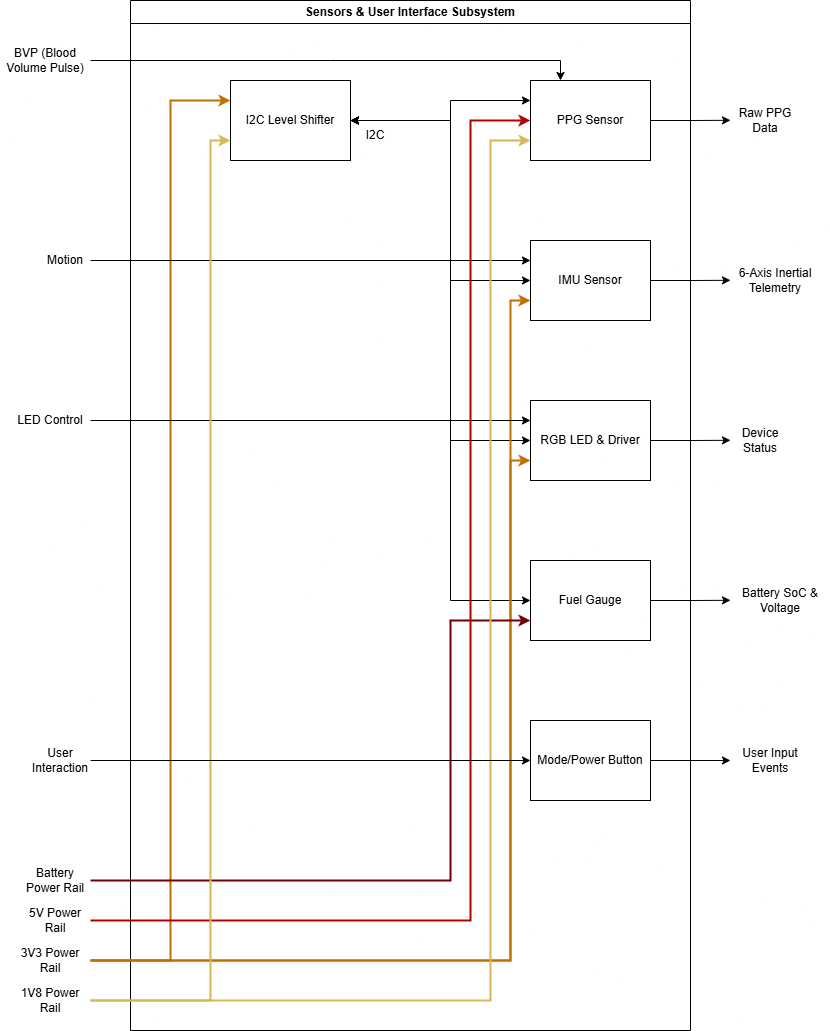

The diagram above was exported from draw.io. Its source (the exported page's mxGraphModel, read from the mxfile embedded in the PNG):
<mxGraphModel dx="2009" dy="1066" grid="1" gridSize="10" guides="1" tooltips="1" connect="1" arrows="1" fold="1" page="1" pageScale="1" pageWidth="850" pageHeight="1100" math="0" shadow="0">
  <root>
    <mxCell id="0" />
    <mxCell id="1" parent="0" />
    <mxCell id="MsRyMelNhJgC5ROYjQzZ-1" parent="1" style="swimlane;whiteSpace=wrap;html=1;" value="Sensors &amp;amp; User Interface Subsystem" vertex="1">
      <mxGeometry height="1030" width="560" x="555" y="10" as="geometry" />
    </mxCell>
    <mxCell id="46X63q8o3j3RQENNu7ZR-17" edge="1" parent="MsRyMelNhJgC5ROYjQzZ-1" source="Hch4z6ZopzZDIsJ5cxoV-4" style="edgeStyle=orthogonalEdgeStyle;rounded=0;orthogonalLoop=1;jettySize=auto;html=1;exitX=1;exitY=0.5;exitDx=0;exitDy=0;">
      <mxGeometry relative="1" as="geometry">
        <mxPoint x="600" y="439.7931034482758" as="targetPoint" />
      </mxGeometry>
    </mxCell>
    <mxCell id="Hch4z6ZopzZDIsJ5cxoV-4" parent="MsRyMelNhJgC5ROYjQzZ-1" style="rounded=0;whiteSpace=wrap;html=1;" value="RGB LED &amp;amp; Driver" vertex="1">
      <mxGeometry height="80" width="120" x="400" y="400" as="geometry" />
    </mxCell>
    <mxCell id="Hch4z6ZopzZDIsJ5cxoV-1" parent="MsRyMelNhJgC5ROYjQzZ-1" style="rounded=0;whiteSpace=wrap;html=1;" value="I2C Level Shifter" vertex="1">
      <mxGeometry height="80" width="120" x="100" y="80" as="geometry" />
    </mxCell>
    <mxCell id="46X63q8o3j3RQENNu7ZR-15" edge="1" parent="MsRyMelNhJgC5ROYjQzZ-1" source="Hch4z6ZopzZDIsJ5cxoV-2" style="edgeStyle=orthogonalEdgeStyle;rounded=0;orthogonalLoop=1;jettySize=auto;html=1;exitX=1;exitY=0.5;exitDx=0;exitDy=0;">
      <mxGeometry relative="1" as="geometry">
        <mxPoint x="600" y="119.79310344827593" as="targetPoint" />
      </mxGeometry>
    </mxCell>
    <mxCell id="Hch4z6ZopzZDIsJ5cxoV-2" parent="MsRyMelNhJgC5ROYjQzZ-1" style="rounded=0;whiteSpace=wrap;html=1;" value="PPG Sensor" vertex="1">
      <mxGeometry height="80" width="120" x="400" y="80" as="geometry" />
    </mxCell>
    <mxCell id="46X63q8o3j3RQENNu7ZR-16" edge="1" parent="MsRyMelNhJgC5ROYjQzZ-1" source="Hch4z6ZopzZDIsJ5cxoV-5" style="edgeStyle=orthogonalEdgeStyle;rounded=0;orthogonalLoop=1;jettySize=auto;html=1;exitX=1;exitY=0.5;exitDx=0;exitDy=0;">
      <mxGeometry relative="1" as="geometry">
        <mxPoint x="600" y="279.79310344827593" as="targetPoint" />
      </mxGeometry>
    </mxCell>
    <mxCell id="Hch4z6ZopzZDIsJ5cxoV-5" parent="MsRyMelNhJgC5ROYjQzZ-1" style="rounded=0;whiteSpace=wrap;html=1;" value="IMU Sensor" vertex="1">
      <mxGeometry height="80" width="120" x="400" y="240" as="geometry" />
    </mxCell>
    <mxCell id="46X63q8o3j3RQENNu7ZR-18" edge="1" parent="MsRyMelNhJgC5ROYjQzZ-1" source="Hch4z6ZopzZDIsJ5cxoV-3" style="edgeStyle=orthogonalEdgeStyle;rounded=0;orthogonalLoop=1;jettySize=auto;html=1;exitX=1;exitY=0.5;exitDx=0;exitDy=0;">
      <mxGeometry relative="1" as="geometry">
        <mxPoint x="600" y="599.7931034482758" as="targetPoint" />
      </mxGeometry>
    </mxCell>
    <mxCell id="Hch4z6ZopzZDIsJ5cxoV-3" parent="MsRyMelNhJgC5ROYjQzZ-1" style="rounded=0;whiteSpace=wrap;html=1;" value="Fuel Gauge&lt;span style=&quot;color: rgba(0, 0, 0, 0); font-family: monospace; font-size: 0px; text-align: start; white-space: nowrap;&quot;&gt;%3CmxGraphModel%3E%3Croot%3E%3CmxCell%20id%3D%220%22%2F%3E%3CmxCell%20id%3D%221%22%20parent%3D%220%22%2F%3E%3CmxCell%20id%3D%222%22%20parent%3D%221%22%20style%3D%22rounded%3D0%3BwhiteSpace%3Dwrap%3Bhtml%3D1%3B%22%20value%3D%22MCU%22%20vertex%3D%221%22%3E%3CmxGeometry%20height%3D%2280%22%20width%3D%22120%22%20x%3D%22280%22%20y%3D%22140%22%20as%3D%22geometry%22%2F%3E%3C%2FmxCell%3E%3C%2Froot%3E%3C%2FmxGraphModel%3E&lt;/span&gt;" vertex="1">
      <mxGeometry height="80" width="120" x="400" y="560" as="geometry" />
    </mxCell>
    <mxCell id="46X63q8o3j3RQENNu7ZR-11" edge="1" parent="MsRyMelNhJgC5ROYjQzZ-1" source="Hch4z6ZopzZDIsJ5cxoV-1" style="endArrow=classic;startArrow=classic;html=1;rounded=0;exitX=1;exitY=0.5;exitDx=0;exitDy=0;entryX=0;entryY=0.25;entryDx=0;entryDy=0;" target="Hch4z6ZopzZDIsJ5cxoV-2" value="">
      <mxGeometry height="50" relative="1" width="50" as="geometry">
        <Array as="points">
          <mxPoint x="320" y="120" />
          <mxPoint x="320" y="100" />
        </Array>
        <mxPoint x="440" y="340" as="sourcePoint" />
        <mxPoint x="490" y="290" as="targetPoint" />
      </mxGeometry>
    </mxCell>
    <mxCell id="46X63q8o3j3RQENNu7ZR-13" edge="1" parent="MsRyMelNhJgC5ROYjQzZ-1" source="Hch4z6ZopzZDIsJ5cxoV-1" style="endArrow=classic;startArrow=classic;html=1;rounded=0;entryX=0;entryY=0.5;entryDx=0;entryDy=0;exitX=1;exitY=0.5;exitDx=0;exitDy=0;" target="Hch4z6ZopzZDIsJ5cxoV-4" value="">
      <mxGeometry height="50" relative="1" width="50" as="geometry">
        <Array as="points">
          <mxPoint x="320" y="120" />
          <mxPoint x="320" y="440" />
        </Array>
        <mxPoint x="280" y="279.5" as="sourcePoint" />
        <mxPoint x="400" y="279.5" as="targetPoint" />
      </mxGeometry>
    </mxCell>
    <mxCell id="46X63q8o3j3RQENNu7ZR-14" edge="1" parent="MsRyMelNhJgC5ROYjQzZ-1" source="Hch4z6ZopzZDIsJ5cxoV-1" style="endArrow=classic;startArrow=classic;html=1;rounded=0;entryX=0;entryY=0.5;entryDx=0;entryDy=0;exitX=1;exitY=0.5;exitDx=0;exitDy=0;" target="Hch4z6ZopzZDIsJ5cxoV-3" value="">
      <mxGeometry height="50" relative="1" width="50" as="geometry">
        <Array as="points">
          <mxPoint x="320" y="120" />
          <mxPoint x="320" y="600" />
        </Array>
        <mxPoint x="410" y="460" as="sourcePoint" />
        <mxPoint x="530" y="460" as="targetPoint" />
      </mxGeometry>
    </mxCell>
    <mxCell id="46X63q8o3j3RQENNu7ZR-20" parent="MsRyMelNhJgC5ROYjQzZ-1" style="text;html=1;whiteSpace=wrap;strokeColor=none;fillColor=none;align=center;verticalAlign=middle;rounded=0;" value="I2C" vertex="1">
      <mxGeometry height="30" width="40" x="225" y="120" as="geometry" />
    </mxCell>
    <mxCell id="46X63q8o3j3RQENNu7ZR-12" edge="1" parent="MsRyMelNhJgC5ROYjQzZ-1" source="Hch4z6ZopzZDIsJ5cxoV-1" style="endArrow=classic;startArrow=classic;html=1;rounded=0;entryX=0;entryY=0.5;entryDx=0;entryDy=0;exitX=1;exitY=0.5;exitDx=0;exitDy=0;" target="Hch4z6ZopzZDIsJ5cxoV-5" value="">
      <mxGeometry height="50" relative="1" width="50" as="geometry">
        <Array as="points">
          <mxPoint x="320" y="120" />
          <mxPoint x="320" y="280" />
        </Array>
        <mxPoint x="280" y="280" as="sourcePoint" />
        <mxPoint x="490" y="290" as="targetPoint" />
      </mxGeometry>
    </mxCell>
    <mxCell id="iwZvt3U9lpsCIs3kAErb-1" parent="MsRyMelNhJgC5ROYjQzZ-1" style="rounded=0;whiteSpace=wrap;html=1;" value="Mode/Power Button" vertex="1">
      <mxGeometry height="80" width="120" x="400" y="720" as="geometry" />
    </mxCell>
    <mxCell id="Hch4z6ZopzZDIsJ5cxoV-6" edge="1" parent="1" source="46X63q8o3j3RQENNu7ZR-1" style="endArrow=classic;html=1;rounded=0;strokeWidth=2;fillColor=#f0a30a;strokeColor=#BD7000;entryX=0;entryY=0.25;entryDx=0;entryDy=0;exitX=1;exitY=0.5;exitDx=0;exitDy=0;" target="Hch4z6ZopzZDIsJ5cxoV-1" value="">
      <mxGeometry height="50" relative="1" width="50" as="geometry">
        <Array as="points">
          <mxPoint x="595" y="970" />
          <mxPoint x="595" y="110" />
        </Array>
        <mxPoint x="515" y="690" as="sourcePoint" />
        <mxPoint x="655" y="270" as="targetPoint" />
      </mxGeometry>
    </mxCell>
    <mxCell id="46X63q8o3j3RQENNu7ZR-1" parent="1" style="text;html=1;whiteSpace=wrap;strokeColor=none;fillColor=none;align=center;verticalAlign=middle;rounded=0;" value="3V3 Power Rail" vertex="1">
      <mxGeometry height="40" width="80" x="435" y="950" as="geometry" />
    </mxCell>
    <mxCell id="46X63q8o3j3RQENNu7ZR-2" parent="1" style="text;html=1;whiteSpace=wrap;strokeColor=none;fillColor=none;align=center;verticalAlign=middle;rounded=0;" value="1V8 Power Rail" vertex="1">
      <mxGeometry height="40" width="80" x="435" y="990" as="geometry" />
    </mxCell>
    <mxCell id="46X63q8o3j3RQENNu7ZR-6" edge="1" parent="1" source="46X63q8o3j3RQENNu7ZR-1" style="endArrow=classic;html=1;rounded=0;strokeWidth=2;fillColor=#f0a30a;strokeColor=#BD7000;entryX=0;entryY=0.75;entryDx=0;entryDy=0;exitX=1;exitY=0.5;exitDx=0;exitDy=0;" target="Hch4z6ZopzZDIsJ5cxoV-4" value="">
      <mxGeometry height="50" relative="1" width="50" as="geometry">
        <Array as="points">
          <mxPoint x="935" y="970" />
          <mxPoint x="935" y="470" />
        </Array>
        <mxPoint x="515" y="689.5" as="sourcePoint" />
        <mxPoint x="955" y="630" as="targetPoint" />
      </mxGeometry>
    </mxCell>
    <mxCell id="46X63q8o3j3RQENNu7ZR-7" edge="1" parent="1" source="46X63q8o3j3RQENNu7ZR-1" style="endArrow=classic;html=1;rounded=0;strokeWidth=2;fillColor=#f0a30a;strokeColor=#BD7000;entryX=0;entryY=0.75;entryDx=0;entryDy=0;exitX=1;exitY=0.5;exitDx=0;exitDy=0;" target="Hch4z6ZopzZDIsJ5cxoV-5" value="">
      <mxGeometry height="50" relative="1" width="50" as="geometry">
        <Array as="points">
          <mxPoint x="935" y="970" />
          <mxPoint x="935" y="310" />
        </Array>
        <mxPoint x="515" y="730" as="sourcePoint" />
        <mxPoint x="955" y="470" as="targetPoint" />
      </mxGeometry>
    </mxCell>
    <mxCell id="46X63q8o3j3RQENNu7ZR-9" parent="1" style="text;html=1;whiteSpace=wrap;strokeColor=none;fillColor=none;align=center;verticalAlign=middle;rounded=0;" value="5V Power Rail" vertex="1">
      <mxGeometry height="40" width="70" x="445" y="910" as="geometry" />
    </mxCell>
    <mxCell id="46X63q8o3j3RQENNu7ZR-21" parent="1" style="text;html=1;whiteSpace=wrap;strokeColor=none;fillColor=none;align=center;verticalAlign=middle;rounded=0;" value="Raw PPG Data" vertex="1">
      <mxGeometry height="40" width="70" x="1155" y="110" as="geometry" />
    </mxCell>
    <mxCell id="46X63q8o3j3RQENNu7ZR-22" parent="1" style="text;html=1;whiteSpace=wrap;strokeColor=none;fillColor=none;align=center;verticalAlign=middle;rounded=0;" value="6-Axis Inertial Telemetry" vertex="1">
      <mxGeometry height="40" width="90" x="1155" y="270" as="geometry" />
    </mxCell>
    <mxCell id="46X63q8o3j3RQENNu7ZR-23" parent="1" style="text;html=1;whiteSpace=wrap;strokeColor=none;fillColor=none;align=center;verticalAlign=middle;rounded=0;" value="Device Status" vertex="1">
      <mxGeometry height="40" width="60" x="1155" y="430" as="geometry" />
    </mxCell>
    <mxCell id="BFRoRr5XrzJZ9BYsQj0v-2" edge="1" parent="1" style="endArrow=classic;html=1;rounded=0;entryX=0.25;entryY=0;entryDx=0;entryDy=0;" target="Hch4z6ZopzZDIsJ5cxoV-2" value="">
      <mxGeometry height="50" relative="1" width="50" as="geometry">
        <Array as="points">
          <mxPoint x="755" y="70" />
          <mxPoint x="985" y="70" />
        </Array>
        <mxPoint x="515" y="70" as="sourcePoint" />
        <mxPoint x="775" y="140" as="targetPoint" />
      </mxGeometry>
    </mxCell>
    <mxCell id="BFRoRr5XrzJZ9BYsQj0v-3" edge="1" parent="1" style="endArrow=classic;html=1;rounded=0;entryX=0;entryY=0.25;entryDx=0;entryDy=0;" target="Hch4z6ZopzZDIsJ5cxoV-5" value="">
      <mxGeometry height="50" relative="1" width="50" as="geometry">
        <mxPoint x="515" y="270" as="sourcePoint" />
        <mxPoint x="845" y="360" as="targetPoint" />
      </mxGeometry>
    </mxCell>
    <mxCell id="KT-8K4RDEv4Fh5ElONQR-2" edge="1" parent="1" source="KT-8K4RDEv4Fh5ElONQR-1" style="edgeStyle=orthogonalEdgeStyle;rounded=0;orthogonalLoop=1;jettySize=auto;html=1;exitX=1;exitY=0.5;exitDx=0;exitDy=0;entryX=0;entryY=0.75;entryDx=0;entryDy=0;fillColor=#a20025;strokeColor=#6F0000;strokeWidth=2;" target="Hch4z6ZopzZDIsJ5cxoV-3">
      <mxGeometry relative="1" as="geometry">
        <Array as="points">
          <mxPoint x="515" y="890" />
          <mxPoint x="875" y="890" />
          <mxPoint x="875" y="630" />
        </Array>
      </mxGeometry>
    </mxCell>
    <mxCell id="KT-8K4RDEv4Fh5ElONQR-1" parent="1" style="text;html=1;whiteSpace=wrap;strokeColor=none;fillColor=none;align=center;verticalAlign=middle;rounded=0;" value="Battery Power Rail" vertex="1">
      <mxGeometry height="40" width="70" x="445" y="870" as="geometry" />
    </mxCell>
    <mxCell id="KT-8K4RDEv4Fh5ElONQR-3" edge="1" parent="1" style="endArrow=classic;html=1;rounded=0;entryX=0;entryY=0.25;entryDx=0;entryDy=0;" target="Hch4z6ZopzZDIsJ5cxoV-4" value="">
      <mxGeometry height="50" relative="1" width="50" as="geometry">
        <mxPoint x="515" y="430" as="sourcePoint" />
        <mxPoint x="705" y="250" as="targetPoint" />
      </mxGeometry>
    </mxCell>
    <mxCell id="KT-8K4RDEv4Fh5ElONQR-4" parent="1" style="text;html=1;whiteSpace=wrap;strokeColor=none;fillColor=none;align=center;verticalAlign=middle;rounded=0;" value="BVP (Blood Volume Pulse)" vertex="1">
      <mxGeometry height="40" width="90" x="425" y="50" as="geometry" />
    </mxCell>
    <mxCell id="KT-8K4RDEv4Fh5ElONQR-5" parent="1" style="text;html=1;whiteSpace=wrap;strokeColor=none;fillColor=none;align=center;verticalAlign=middle;rounded=0;" value="Motion" vertex="1">
      <mxGeometry height="40" width="50" x="465" y="250" as="geometry" />
    </mxCell>
    <mxCell id="KT-8K4RDEv4Fh5ElONQR-6" parent="1" style="text;html=1;whiteSpace=wrap;strokeColor=none;fillColor=none;align=center;verticalAlign=middle;rounded=0;" value="LED Control" vertex="1">
      <mxGeometry height="40" width="80" x="435" y="410" as="geometry" />
    </mxCell>
    <mxCell id="jt41qennfCioO0E5quW0-1" parent="1" style="text;html=1;whiteSpace=wrap;strokeColor=none;fillColor=none;align=center;verticalAlign=middle;rounded=0;" value="Battery SoC &amp;amp; Voltage" vertex="1">
      <mxGeometry height="40" width="100" x="1155" y="590" as="geometry" />
    </mxCell>
    <mxCell id="46X63q8o3j3RQENNu7ZR-10" edge="1" parent="1" source="46X63q8o3j3RQENNu7ZR-9" style="endArrow=classic;html=1;rounded=0;strokeWidth=2;fillColor=#e51400;strokeColor=#B20000;entryX=0;entryY=0.5;entryDx=0;entryDy=0;exitX=1;exitY=0.5;exitDx=0;exitDy=0;" target="Hch4z6ZopzZDIsJ5cxoV-2" value="">
      <mxGeometry height="50" relative="1" width="50" as="geometry">
        <Array as="points">
          <mxPoint x="895" y="930" />
          <mxPoint x="895" y="130" />
        </Array>
        <mxPoint x="515" y="690" as="sourcePoint" />
        <mxPoint x="595" y="649" as="targetPoint" />
      </mxGeometry>
    </mxCell>
    <mxCell id="46X63q8o3j3RQENNu7ZR-8" edge="1" parent="1" source="46X63q8o3j3RQENNu7ZR-2" style="endArrow=classic;html=1;rounded=0;strokeWidth=2;fillColor=#fff2cc;strokeColor=#d6b656;entryX=0;entryY=0.75;entryDx=0;entryDy=0;exitX=1;exitY=0.5;exitDx=0;exitDy=0;" target="Hch4z6ZopzZDIsJ5cxoV-2" value="">
      <mxGeometry height="50" relative="1" width="50" as="geometry">
        <Array as="points">
          <mxPoint x="915" y="1010" />
          <mxPoint x="915" y="150" />
        </Array>
        <mxPoint x="515" y="770" as="sourcePoint" />
        <mxPoint x="605" y="730" as="targetPoint" />
      </mxGeometry>
    </mxCell>
    <mxCell id="Hch4z6ZopzZDIsJ5cxoV-7" edge="1" parent="1" source="46X63q8o3j3RQENNu7ZR-2" style="endArrow=classic;html=1;rounded=0;strokeWidth=2;fillColor=#fff2cc;strokeColor=#d6b656;entryX=0;entryY=0.75;entryDx=0;entryDy=0;exitX=1;exitY=0.5;exitDx=0;exitDy=0;" target="Hch4z6ZopzZDIsJ5cxoV-1" value="">
      <mxGeometry height="50" relative="1" width="50" as="geometry">
        <Array as="points">
          <mxPoint x="635" y="1010" />
          <mxPoint x="635" y="150" />
        </Array>
        <mxPoint x="515" y="770" as="sourcePoint" />
        <mxPoint x="595" y="730" as="targetPoint" />
      </mxGeometry>
    </mxCell>
    <mxCell id="tJTMeKJBW9bKFmdT-50I-1" edge="1" parent="1" style="endArrow=classic;html=1;rounded=0;entryX=0;entryY=0.5;entryDx=0;entryDy=0;" target="iwZvt3U9lpsCIs3kAErb-1" value="">
      <mxGeometry height="50" relative="1" width="50" as="geometry">
        <mxPoint x="515" y="770" as="sourcePoint" />
        <mxPoint x="875" y="700" as="targetPoint" />
      </mxGeometry>
    </mxCell>
    <mxCell id="tJTMeKJBW9bKFmdT-50I-2" parent="1" style="text;html=1;whiteSpace=wrap;strokeColor=none;fillColor=none;align=center;verticalAlign=middle;rounded=0;" value="User Interaction" vertex="1">
      <mxGeometry height="40" width="60" x="455" y="750" as="geometry" />
    </mxCell>
    <mxCell id="tJTMeKJBW9bKFmdT-50I-3" parent="1" style="text;html=1;whiteSpace=wrap;strokeColor=none;fillColor=none;align=center;verticalAlign=middle;rounded=0;" value="User Input Events" vertex="1">
      <mxGeometry height="35" width="80" x="1155" y="752.5" as="geometry" />
    </mxCell>
    <mxCell id="tJTMeKJBW9bKFmdT-50I-4" edge="1" parent="1" source="iwZvt3U9lpsCIs3kAErb-1" style="edgeStyle=orthogonalEdgeStyle;rounded=0;orthogonalLoop=1;jettySize=auto;html=1;" target="tJTMeKJBW9bKFmdT-50I-3" value="">
      <mxGeometry relative="1" as="geometry" />
    </mxCell>
  </root>
</mxGraphModel>